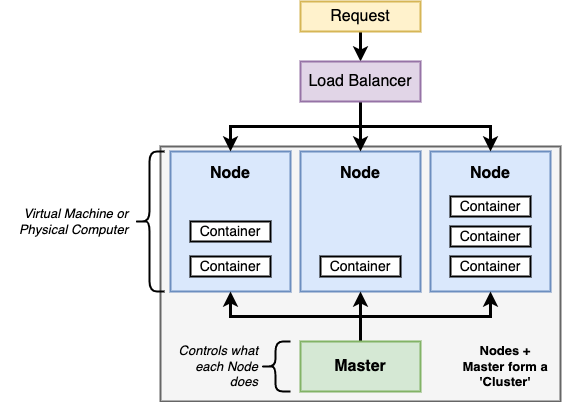

The diagram above was exported from draw.io. Its source (the exported page's mxGraphModel, read from the mxfile embedded in the PNG):
<mxGraphModel dx="1129" dy="682" grid="1" gridSize="10" guides="1" tooltips="1" connect="1" arrows="1" fold="1" page="1" pageScale="1" pageWidth="3300" pageHeight="4681" background="#ffffff" math="0" shadow="0">
  <root>
    <mxCell id="0" />
    <mxCell id="1" parent="0" />
    <mxCell id="27" value="" style="rounded=0;whiteSpace=wrap;html=1;strokeWidth=2;fontSize=13;align=right;fillColor=#f5f5f5;strokeColor=#666666;" parent="1" vertex="1">
      <mxGeometry x="580" y="505" width="400" height="255" as="geometry" />
    </mxCell>
    <mxCell id="3" value="Node&lt;br&gt;&lt;br&gt;&lt;br&gt;&lt;br&gt;&lt;br&gt;&lt;br&gt;" style="rounded=0;whiteSpace=wrap;html=1;strokeWidth=2;fontSize=16;align=center;fillColor=#dae8fc;strokeColor=#6c8ebf;fontStyle=1" parent="1" vertex="1">
      <mxGeometry x="590" y="510" width="120" height="140" as="geometry" />
    </mxCell>
    <mxCell id="4" value="Node&lt;br&gt;&lt;br&gt;&lt;br&gt;&lt;br&gt;&lt;br&gt;&lt;br&gt;" style="rounded=0;whiteSpace=wrap;html=1;strokeWidth=2;fontSize=16;align=center;fillColor=#dae8fc;strokeColor=#6c8ebf;fontStyle=1" parent="1" vertex="1">
      <mxGeometry x="720" y="510" width="120" height="140" as="geometry" />
    </mxCell>
    <mxCell id="5" value="Node&lt;br&gt;&lt;br&gt;&lt;br&gt;&lt;br&gt;&lt;br&gt;&lt;br&gt;" style="rounded=0;whiteSpace=wrap;html=1;strokeWidth=2;fontSize=16;align=center;fillColor=#dae8fc;strokeColor=#6c8ebf;fontStyle=1" parent="1" vertex="1">
      <mxGeometry x="850" y="510" width="120" height="140" as="geometry" />
    </mxCell>
    <mxCell id="6" style="edgeStyle=orthogonalEdgeStyle;rounded=0;html=1;exitX=0.5;exitY=0;jettySize=auto;orthogonalLoop=1;strokeWidth=3;fontSize=16;" parent="1" source="9" target="3" edge="1">
      <mxGeometry relative="1" as="geometry" />
    </mxCell>
    <mxCell id="7" style="edgeStyle=orthogonalEdgeStyle;rounded=0;html=1;exitX=0.5;exitY=0;jettySize=auto;orthogonalLoop=1;strokeWidth=3;fontSize=16;" parent="1" source="9" target="4" edge="1">
      <mxGeometry relative="1" as="geometry" />
    </mxCell>
    <mxCell id="8" style="edgeStyle=orthogonalEdgeStyle;rounded=0;html=1;exitX=0.5;exitY=0;jettySize=auto;orthogonalLoop=1;strokeWidth=3;fontSize=16;" parent="1" source="9" target="5" edge="1">
      <mxGeometry relative="1" as="geometry" />
    </mxCell>
    <mxCell id="9" value="Master" style="rounded=0;whiteSpace=wrap;html=1;strokeWidth=2;fontSize=16;align=center;fillColor=#d5e8d4;strokeColor=#82b366;fontStyle=1" parent="1" vertex="1">
      <mxGeometry x="720" y="700" width="120" height="50" as="geometry" />
    </mxCell>
    <mxCell id="10" style="edgeStyle=orthogonalEdgeStyle;rounded=0;html=1;exitX=0.5;exitY=1;jettySize=auto;orthogonalLoop=1;strokeWidth=3;fontSize=16;" parent="1" source="11" target="15" edge="1">
      <mxGeometry relative="1" as="geometry" />
    </mxCell>
    <mxCell id="11" value="Request" style="rounded=0;whiteSpace=wrap;html=1;strokeWidth=2;fontSize=16;align=center;fillColor=#fff2cc;strokeColor=#d6b656;" parent="1" vertex="1">
      <mxGeometry x="720" y="360" width="120" height="30" as="geometry" />
    </mxCell>
    <mxCell id="12" style="edgeStyle=orthogonalEdgeStyle;rounded=0;html=1;exitX=0.5;exitY=1;entryX=0.5;entryY=0;jettySize=auto;orthogonalLoop=1;strokeWidth=3;fontSize=16;" parent="1" source="15" target="3" edge="1">
      <mxGeometry relative="1" as="geometry" />
    </mxCell>
    <mxCell id="13" style="edgeStyle=orthogonalEdgeStyle;rounded=0;html=1;exitX=0.5;exitY=1;jettySize=auto;orthogonalLoop=1;strokeWidth=3;fontSize=16;" parent="1" source="15" target="4" edge="1">
      <mxGeometry relative="1" as="geometry" />
    </mxCell>
    <mxCell id="14" style="edgeStyle=orthogonalEdgeStyle;rounded=0;html=1;exitX=0.5;exitY=1;jettySize=auto;orthogonalLoop=1;strokeWidth=3;fontSize=16;" parent="1" source="15" target="5" edge="1">
      <mxGeometry relative="1" as="geometry" />
    </mxCell>
    <mxCell id="15" value="Load Balancer" style="rounded=0;whiteSpace=wrap;html=1;strokeWidth=2;fontSize=16;align=center;fillColor=#e1d5e7;strokeColor=#9673a6;" parent="1" vertex="1">
      <mxGeometry x="720" y="420" width="120" height="40" as="geometry" />
    </mxCell>
    <mxCell id="16" value="Container" style="rounded=0;whiteSpace=wrap;html=1;strokeWidth=2;fontSize=14;align=center;" parent="1" vertex="1">
      <mxGeometry x="610" y="615" width="80" height="20" as="geometry" />
    </mxCell>
    <mxCell id="17" value="Container" style="rounded=0;whiteSpace=wrap;html=1;strokeWidth=2;fontSize=14;align=center;" parent="1" vertex="1">
      <mxGeometry x="740" y="615" width="80" height="20" as="geometry" />
    </mxCell>
    <mxCell id="18" value="Container" style="rounded=0;whiteSpace=wrap;html=1;strokeWidth=2;fontSize=14;align=center;" parent="1" vertex="1">
      <mxGeometry x="870" y="615" width="80" height="20" as="geometry" />
    </mxCell>
    <mxCell id="19" value="Container" style="rounded=0;whiteSpace=wrap;html=1;strokeWidth=2;fontSize=14;align=center;" parent="1" vertex="1">
      <mxGeometry x="870" y="585" width="80" height="20" as="geometry" />
    </mxCell>
    <mxCell id="20" value="Container" style="rounded=0;whiteSpace=wrap;html=1;strokeWidth=2;fontSize=14;align=center;" parent="1" vertex="1">
      <mxGeometry x="870" y="555" width="80" height="20" as="geometry" />
    </mxCell>
    <mxCell id="21" value="Container" style="rounded=0;whiteSpace=wrap;html=1;strokeWidth=2;fontSize=14;align=center;" parent="1" vertex="1">
      <mxGeometry x="610" y="580" width="80" height="20" as="geometry" />
    </mxCell>
    <mxCell id="22" style="edgeStyle=orthogonalEdgeStyle;rounded=0;html=1;exitX=0.25;exitY=1;entryX=0.25;entryY=1;jettySize=auto;orthogonalLoop=1;strokeWidth=3;fontSize=14;" parent="1" source="16" target="16" edge="1">
      <mxGeometry relative="1" as="geometry" />
    </mxCell>
    <mxCell id="24" value="Virtual Machine or Physical Computer" style="text;html=1;strokeColor=none;fillColor=none;align=right;verticalAlign=middle;whiteSpace=wrap;rounded=0;fontSize=13;fontStyle=2" parent="1" vertex="1">
      <mxGeometry x="420" y="570" width="130" height="20" as="geometry" />
    </mxCell>
    <mxCell id="25" value="" style="shape=curlyBracket;whiteSpace=wrap;html=1;rounded=1;strokeWidth=2;fontSize=20;align=center;" parent="1" vertex="1">
      <mxGeometry x="680" y="700" width="30" height="50" as="geometry" />
    </mxCell>
    <mxCell id="26" value="Controls what each Node does" style="text;html=1;strokeColor=none;fillColor=none;align=right;verticalAlign=middle;whiteSpace=wrap;rounded=0;fontSize=13;fontStyle=2" parent="1" vertex="1">
      <mxGeometry x="590" y="715" width="90" height="20" as="geometry" />
    </mxCell>
    <mxCell id="28" value="Nodes + Master form a 'Cluster'" style="text;html=1;strokeColor=none;fillColor=none;align=center;verticalAlign=middle;whiteSpace=wrap;rounded=0;fontSize=13;fontStyle=1" parent="1" vertex="1">
      <mxGeometry x="880" y="702.5" width="90" height="45" as="geometry" />
    </mxCell>
    <mxCell id="23" value="" style="shape=curlyBracket;whiteSpace=wrap;html=1;rounded=1;strokeWidth=2;fontSize=20;align=center;" parent="1" vertex="1">
      <mxGeometry x="554" y="510" width="30" height="140" as="geometry" />
    </mxCell>
  </root>
</mxGraphModel>